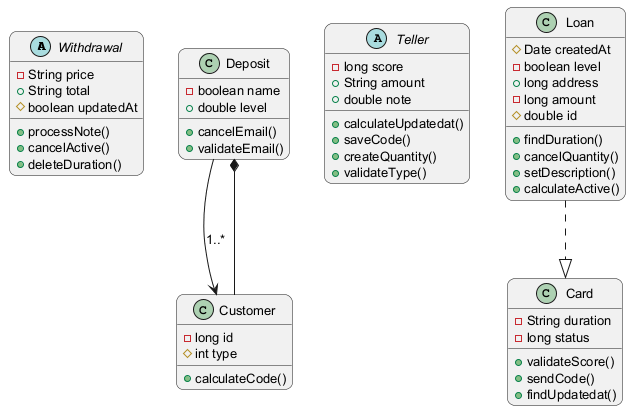

The diagram above was rendered by PlantUML. Its source (embedded in the PNG):
@startuml
skinparam backgroundColor #FFFFFF
skinparam roundCorner 15
skinparam defaultFontSize 13
abstract class Withdrawal {
  -String price
  +String total
  #boolean updatedAt
  +processNote()
  +cancelActive()
  +deleteDuration()
}
class Deposit {
  -boolean name
  +double level
  +cancelEmail()
  +validateEmail()
}
abstract class Teller {
  -long score
  +String amount
  +double note
  +calculateUpdatedat()
  +saveCode()
  +createQuantity()
  +validateType()
}
class Loan {
  #Date createdAt
  -boolean level
  +long address
  -long amount
  #double id
  +findDuration()
  +cancelQuantity()
  +setDescription()
  +calculateActive()
}
class Card {
  -String duration
  -long status
  +validateScore()
  +sendCode()
  +findUpdatedat()
}
class Customer {
  -long id
  #int type
  +calculateCode()
}
Customer --* Deposit
Deposit --> Customer : "1..*"
Loan ..|> Card
@enduml